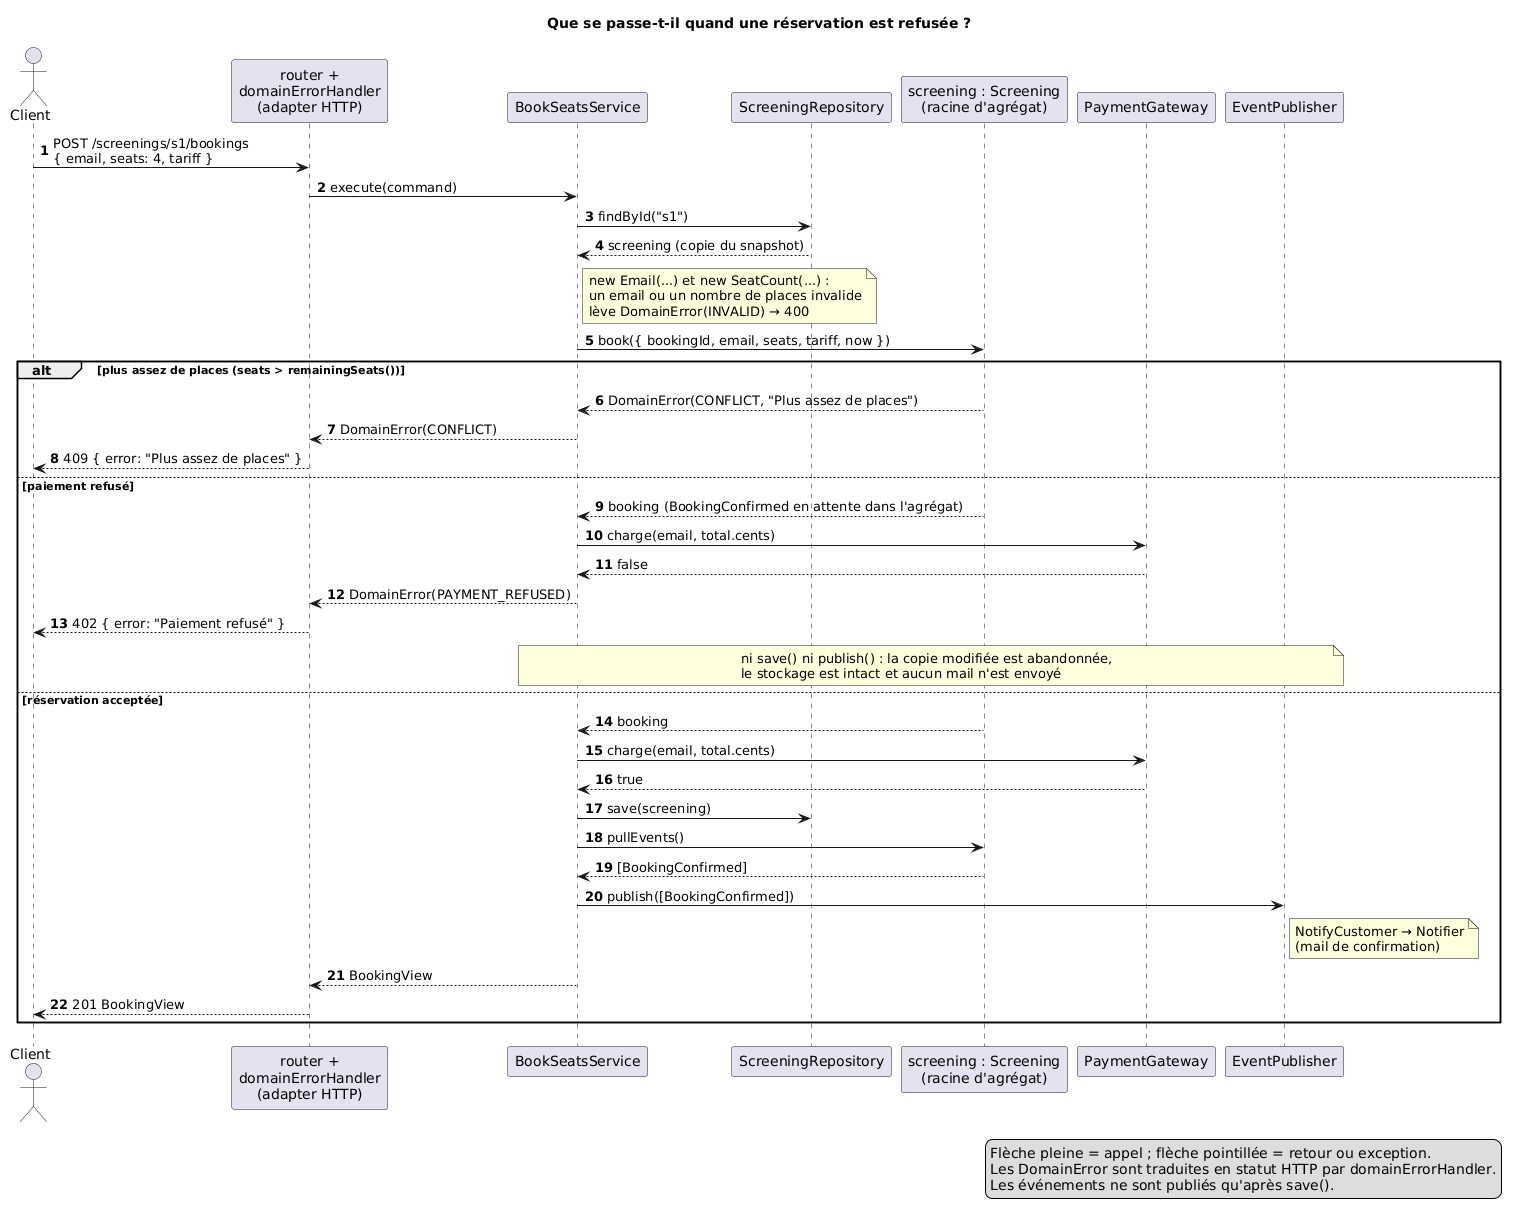

The diagram above was rendered by PlantUML. Its source (embedded in the PNG):
@startuml
title Que se passe-t-il quand une réservation est refusée ?
autonumber

actor Client
participant "router +\ndomainErrorHandler\n(adapter HTTP)" as HTTP
participant BookSeatsService as UC
participant ScreeningRepository as REPO
participant "screening : Screening\n(racine d'agrégat)" as AGG
participant PaymentGateway as PAY
participant EventPublisher as BUS

Client -> HTTP : POST /screenings/s1/bookings\n{ email, seats: 4, tariff }
HTTP -> UC : execute(command)
UC -> REPO : findById("s1")
REPO --> UC : screening (copie du snapshot)
note right of UC
  new Email(...) et new SeatCount(...) :
  un email ou un nombre de places invalide
  lève DomainError(INVALID) → 400
end note
UC -> AGG : book({ bookingId, email, seats, tariff, now })

alt plus assez de places (seats > remainingSeats())
  AGG --> UC : DomainError(CONFLICT, "Plus assez de places")
  UC --> HTTP : DomainError(CONFLICT)
  HTTP --> Client : 409 { error: "Plus assez de places" }
else paiement refusé
  AGG --> UC : booking (BookingConfirmed en attente dans l'agrégat)
  UC -> PAY : charge(email, total.cents)
  PAY --> UC : false
  UC --> HTTP : DomainError(PAYMENT_REFUSED)
  HTTP --> Client : 402 { error: "Paiement refusé" }
  note over UC, BUS
    ni save() ni publish() : la copie modifiée est abandonnée,
    le stockage est intact et aucun mail n'est envoyé
  end note
else réservation acceptée
  AGG --> UC : booking
  UC -> PAY : charge(email, total.cents)
  PAY --> UC : true
  UC -> REPO : save(screening)
  UC -> AGG : pullEvents()
  AGG --> UC : [BookingConfirmed]
  UC -> BUS : publish([BookingConfirmed])
  note right of BUS : NotifyCustomer → Notifier\n(mail de confirmation)
  UC --> HTTP : BookingView
  HTTP --> Client : 201 BookingView
end

legend right
  Flèche pleine = appel ; flèche pointillée = retour ou exception.
  Les DomainError sont traduites en statut HTTP par domainErrorHandler.
  Les événements ne sont publiés qu'après save().
endlegend
@enduml